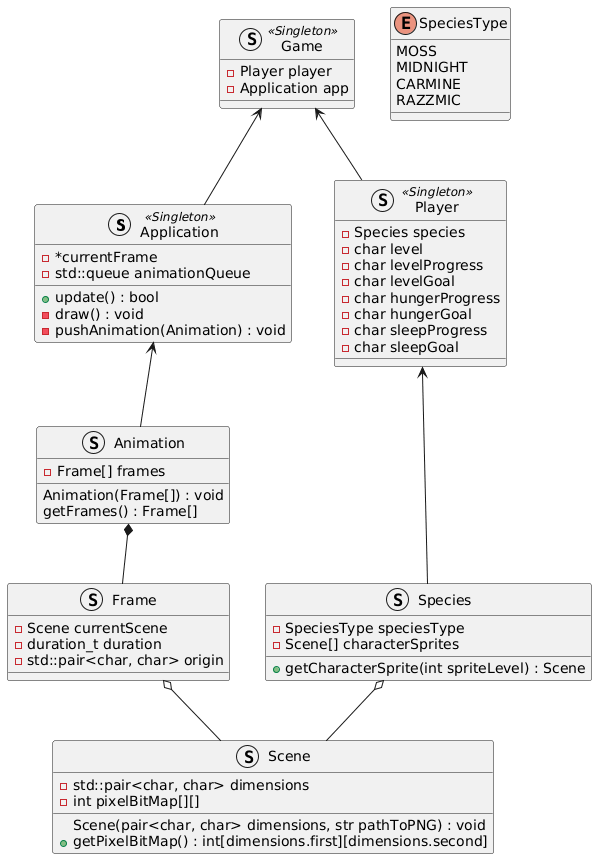

The diagram above was rendered by PlantUML. Its source (embedded in the PNG):
@startuml
struct Application <<Singleton>> {
- *currentFrame
- std::queue animationQueue
+update() : bool
- draw() : void
- pushAnimation(Animation) : void
}
struct Animation {
- Frame[] frames
Animation(Frame[]) : void
getFrames() : Frame[]
}
struct Frame {
- Scene currentScene
- duration_t duration
- std::pair<char, char> origin
}
struct Scene {
- std::pair<char, char> dimensions
- int pixelBitMap[][]
Scene(pair<char, char> dimensions, str pathToPNG) : void
+ getPixelBitMap() : int[dimensions.first][dimensions.second]
}
struct Game <<Singleton>> {
- Player player
- Application app
}
struct Player <<Singleton>> {
- Species species
- char level
- char levelProgress
- char levelGoal
- char hungerProgress
- char hungerGoal
- char sleepProgress
- char sleepGoal
}
struct Species {
- SpeciesType speciesType
- Scene[] characterSprites
+ getCharacterSprite(int spriteLevel) : Scene
}
enum SpeciesType {
MOSS
MIDNIGHT
CARMINE
RAZZMIC
}
Frame o-- Scene
Application <-- Animation
Player <-- Species
Game <-- Player
Game <-- Application
Animation *-- Frame
Species o-- Scene
@enduml